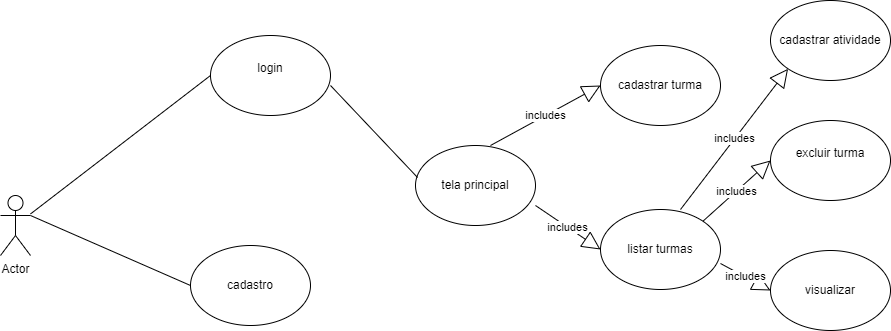

The diagram above was exported from draw.io. Its source (the exported page's mxGraphModel, read from the mxfile embedded in the PNG):
<mxGraphModel dx="1434" dy="796" grid="1" gridSize="10" guides="1" tooltips="1" connect="1" arrows="1" fold="1" page="1" pageScale="1" pageWidth="1169" pageHeight="827" math="0" shadow="0">
  <root>
    <mxCell id="0" />
    <mxCell id="1" parent="0" />
    <mxCell id="2Xfj8Krulw1dhzmwN-oB-1" value="Actor" style="shape=umlActor;verticalLabelPosition=bottom;verticalAlign=top;html=1;outlineConnect=0;" vertex="1" parent="1">
      <mxGeometry x="140" y="355" width="30" height="60" as="geometry" />
    </mxCell>
    <mxCell id="2Xfj8Krulw1dhzmwN-oB-2" value="login&lt;div&gt;&lt;br&gt;&lt;/div&gt;" style="ellipse;whiteSpace=wrap;html=1;" vertex="1" parent="1">
      <mxGeometry x="350" y="195" width="120" height="80" as="geometry" />
    </mxCell>
    <mxCell id="2Xfj8Krulw1dhzmwN-oB-3" value="tela principal" style="ellipse;whiteSpace=wrap;html=1;" vertex="1" parent="1">
      <mxGeometry x="555" y="305" width="120" height="80" as="geometry" />
    </mxCell>
    <mxCell id="2Xfj8Krulw1dhzmwN-oB-4" value="cadastrar turma" style="ellipse;whiteSpace=wrap;html=1;" vertex="1" parent="1">
      <mxGeometry x="740" y="205" width="120" height="80" as="geometry" />
    </mxCell>
    <mxCell id="2Xfj8Krulw1dhzmwN-oB-5" value="listar turmas" style="ellipse;whiteSpace=wrap;html=1;" vertex="1" parent="1">
      <mxGeometry x="740" y="369" width="120" height="80" as="geometry" />
    </mxCell>
    <mxCell id="2Xfj8Krulw1dhzmwN-oB-6" value="excluir turma&lt;div&gt;&lt;br&gt;&lt;/div&gt;" style="ellipse;whiteSpace=wrap;html=1;" vertex="1" parent="1">
      <mxGeometry x="910" y="280" width="120" height="80" as="geometry" />
    </mxCell>
    <mxCell id="2Xfj8Krulw1dhzmwN-oB-7" value="visualizar" style="ellipse;whiteSpace=wrap;html=1;" vertex="1" parent="1">
      <mxGeometry x="910" y="410" width="120" height="80" as="geometry" />
    </mxCell>
    <mxCell id="2Xfj8Krulw1dhzmwN-oB-8" value="cadastrar atividade" style="ellipse;whiteSpace=wrap;html=1;" vertex="1" parent="1">
      <mxGeometry x="910" y="160" width="120" height="80" as="geometry" />
    </mxCell>
    <mxCell id="2Xfj8Krulw1dhzmwN-oB-10" value="" style="endArrow=none;html=1;rounded=0;entryX=0;entryY=0.5;entryDx=0;entryDy=0;" edge="1" parent="1" source="2Xfj8Krulw1dhzmwN-oB-1" target="2Xfj8Krulw1dhzmwN-oB-2">
      <mxGeometry relative="1" as="geometry">
        <mxPoint x="260" y="395" as="sourcePoint" />
        <mxPoint x="420" y="394.5" as="targetPoint" />
      </mxGeometry>
    </mxCell>
    <mxCell id="2Xfj8Krulw1dhzmwN-oB-12" value="cadastro" style="ellipse;whiteSpace=wrap;html=1;" vertex="1" parent="1">
      <mxGeometry x="330" y="405" width="120" height="80" as="geometry" />
    </mxCell>
    <mxCell id="2Xfj8Krulw1dhzmwN-oB-16" value="" style="endArrow=none;html=1;rounded=0;entryX=0;entryY=0.5;entryDx=0;entryDy=0;" edge="1" parent="1" target="2Xfj8Krulw1dhzmwN-oB-12">
      <mxGeometry width="50" height="50" relative="1" as="geometry">
        <mxPoint x="170" y="375" as="sourcePoint" />
        <mxPoint x="220" y="325" as="targetPoint" />
      </mxGeometry>
    </mxCell>
    <mxCell id="2Xfj8Krulw1dhzmwN-oB-18" value="" style="endArrow=none;html=1;rounded=0;entryX=0.017;entryY=0.4;entryDx=0;entryDy=0;entryPerimeter=0;" edge="1" parent="1" target="2Xfj8Krulw1dhzmwN-oB-3">
      <mxGeometry width="50" height="50" relative="1" as="geometry">
        <mxPoint x="470" y="245" as="sourcePoint" />
        <mxPoint x="520" y="195" as="targetPoint" />
      </mxGeometry>
    </mxCell>
    <mxCell id="2Xfj8Krulw1dhzmwN-oB-19" value="includes" style="endArrow=block;endSize=16;endFill=0;html=1;rounded=0;entryX=0;entryY=0.5;entryDx=0;entryDy=0;" edge="1" parent="1" target="2Xfj8Krulw1dhzmwN-oB-4">
      <mxGeometry width="160" relative="1" as="geometry">
        <mxPoint x="630" y="305" as="sourcePoint" />
        <mxPoint x="790" y="305" as="targetPoint" />
      </mxGeometry>
    </mxCell>
    <mxCell id="2Xfj8Krulw1dhzmwN-oB-20" value="includes" style="endArrow=block;endSize=16;endFill=0;html=1;rounded=0;entryX=0;entryY=0.5;entryDx=0;entryDy=0;" edge="1" parent="1" target="2Xfj8Krulw1dhzmwN-oB-5">
      <mxGeometry width="160" relative="1" as="geometry">
        <mxPoint x="675" y="365" as="sourcePoint" />
        <mxPoint x="785" y="305" as="targetPoint" />
      </mxGeometry>
    </mxCell>
    <mxCell id="2Xfj8Krulw1dhzmwN-oB-21" value="includes" style="endArrow=block;endSize=16;endFill=0;html=1;rounded=0;entryX=0;entryY=0.5;entryDx=0;entryDy=0;" edge="1" parent="1" target="2Xfj8Krulw1dhzmwN-oB-7">
      <mxGeometry width="160" relative="1" as="geometry">
        <mxPoint x="860" y="423" as="sourcePoint" />
        <mxPoint x="925" y="467" as="targetPoint" />
      </mxGeometry>
    </mxCell>
    <mxCell id="2Xfj8Krulw1dhzmwN-oB-22" value="includes" style="endArrow=block;endSize=16;endFill=0;html=1;rounded=0;entryX=0;entryY=0.5;entryDx=0;entryDy=0;exitX=1;exitY=0;exitDx=0;exitDy=0;" edge="1" parent="1" source="2Xfj8Krulw1dhzmwN-oB-5" target="2Xfj8Krulw1dhzmwN-oB-6">
      <mxGeometry width="160" relative="1" as="geometry">
        <mxPoint x="860" y="355" as="sourcePoint" />
        <mxPoint x="910" y="382" as="targetPoint" />
      </mxGeometry>
    </mxCell>
    <mxCell id="2Xfj8Krulw1dhzmwN-oB-23" value="includes" style="endArrow=block;endSize=16;endFill=0;html=1;rounded=0;entryX=0;entryY=1;entryDx=0;entryDy=0;exitX=1;exitY=0;exitDx=0;exitDy=0;" edge="1" parent="1" target="2Xfj8Krulw1dhzmwN-oB-8">
      <mxGeometry width="160" relative="1" as="geometry">
        <mxPoint x="820" y="369" as="sourcePoint" />
        <mxPoint x="888" y="308" as="targetPoint" />
      </mxGeometry>
    </mxCell>
  </root>
</mxGraphModel>